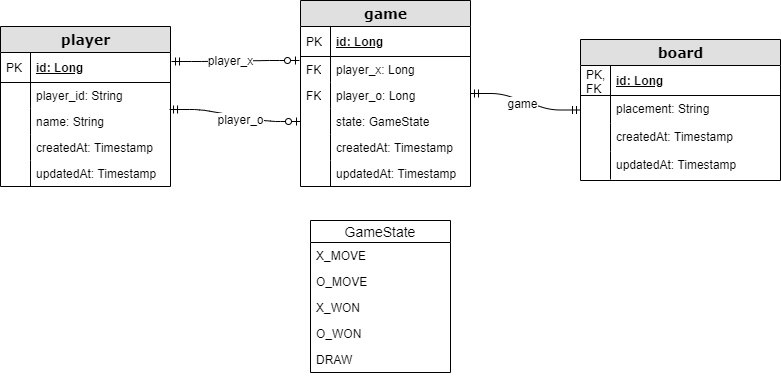

The diagram above was exported from draw.io. Its source (the exported page's mxGraphModel, read from the mxfile embedded in the PNG):
<mxGraphModel dx="2520" dy="851" grid="1" gridSize="10" guides="1" tooltips="1" connect="1" arrows="1" fold="1" page="1" pageScale="1" pageWidth="1100" pageHeight="850" background="#ffffff" math="0" shadow="0">
  <root>
    <mxCell id="0" />
    <mxCell id="1" parent="0" />
    <mxCell id="2e49270ec7c68f3f-19" value="&lt;b&gt;game&lt;/b&gt;" style="swimlane;html=1;fontStyle=0;childLayout=stackLayout;horizontal=1;startSize=26;fillColor=#e0e0e0;horizontalStack=0;resizeParent=1;resizeLast=0;collapsible=1;marginBottom=0;swimlaneFillColor=#ffffff;align=center;rounded=0;shadow=0;comic=0;labelBackgroundColor=none;strokeWidth=1;fontFamily=Verdana;fontSize=14" parent="1" vertex="1">
      <mxGeometry x="290" y="360" width="170" height="186" as="geometry" />
    </mxCell>
    <mxCell id="2e49270ec7c68f3f-20" value="id: Long" style="shape=partialRectangle;top=0;left=0;right=0;bottom=1;html=1;align=left;verticalAlign=middle;fillColor=none;spacingLeft=34;spacingRight=4;whiteSpace=wrap;overflow=hidden;rotatable=0;points=[[0,0.5],[1,0.5]];portConstraint=eastwest;dropTarget=0;fontStyle=5;" parent="2e49270ec7c68f3f-19" vertex="1">
      <mxGeometry y="26" width="170" height="30" as="geometry" />
    </mxCell>
    <mxCell id="2e49270ec7c68f3f-21" value="PK" style="shape=partialRectangle;top=0;left=0;bottom=0;html=1;fillColor=none;align=left;verticalAlign=middle;spacingLeft=4;spacingRight=4;whiteSpace=wrap;overflow=hidden;rotatable=0;points=[];portConstraint=eastwest;part=1;" parent="2e49270ec7c68f3f-20" vertex="1" connectable="0">
      <mxGeometry width="30" height="30" as="geometry" />
    </mxCell>
    <mxCell id="2e49270ec7c68f3f-22" value="player_x: Long" style="shape=partialRectangle;top=0;left=0;right=0;bottom=0;html=1;align=left;verticalAlign=top;fillColor=none;spacingLeft=34;spacingRight=4;whiteSpace=wrap;overflow=hidden;rotatable=0;points=[[0,0.5],[1,0.5]];portConstraint=eastwest;dropTarget=0;" parent="2e49270ec7c68f3f-19" vertex="1">
      <mxGeometry y="56" width="170" height="26" as="geometry" />
    </mxCell>
    <mxCell id="2e49270ec7c68f3f-23" value="FK" style="shape=partialRectangle;top=0;left=0;bottom=0;html=1;fillColor=none;align=left;verticalAlign=top;spacingLeft=4;spacingRight=4;whiteSpace=wrap;overflow=hidden;rotatable=0;points=[];portConstraint=eastwest;part=1;" parent="2e49270ec7c68f3f-22" vertex="1" connectable="0">
      <mxGeometry width="30" height="26" as="geometry" />
    </mxCell>
    <mxCell id="2e49270ec7c68f3f-24" value="player_o: Long" style="shape=partialRectangle;top=0;left=0;right=0;bottom=0;html=1;align=left;verticalAlign=top;fillColor=none;spacingLeft=34;spacingRight=4;whiteSpace=wrap;overflow=hidden;rotatable=0;points=[[0,0.5],[1,0.5]];portConstraint=eastwest;dropTarget=0;" parent="2e49270ec7c68f3f-19" vertex="1">
      <mxGeometry y="82" width="170" height="26" as="geometry" />
    </mxCell>
    <mxCell id="2e49270ec7c68f3f-25" value="FK" style="shape=partialRectangle;top=0;left=0;bottom=0;html=1;fillColor=none;align=left;verticalAlign=top;spacingLeft=4;spacingRight=4;whiteSpace=wrap;overflow=hidden;rotatable=0;points=[];portConstraint=eastwest;part=1;" parent="2e49270ec7c68f3f-24" vertex="1" connectable="0">
      <mxGeometry width="30" height="26" as="geometry" />
    </mxCell>
    <mxCell id="H67gyKnb3o-7FraCZ3O1-30" value="state: GameState" style="shape=partialRectangle;top=0;left=0;right=0;bottom=0;html=1;align=left;verticalAlign=top;fillColor=none;spacingLeft=34;spacingRight=4;whiteSpace=wrap;overflow=hidden;rotatable=0;points=[[0,0.5],[1,0.5]];portConstraint=eastwest;dropTarget=0;" parent="2e49270ec7c68f3f-19" vertex="1">
      <mxGeometry y="108" width="170" height="26" as="geometry" />
    </mxCell>
    <mxCell id="H67gyKnb3o-7FraCZ3O1-31" value="" style="shape=partialRectangle;top=0;left=0;bottom=0;html=1;fillColor=none;align=left;verticalAlign=top;spacingLeft=4;spacingRight=4;whiteSpace=wrap;overflow=hidden;rotatable=0;points=[];portConstraint=eastwest;part=1;" parent="H67gyKnb3o-7FraCZ3O1-30" vertex="1" connectable="0">
      <mxGeometry width="30" height="26" as="geometry" />
    </mxCell>
    <mxCell id="P2cL2hs6OSrqDq2knhOR-1" value="createdAt: Timestamp" style="shape=partialRectangle;top=0;left=0;right=0;bottom=0;html=1;align=left;verticalAlign=top;fillColor=none;spacingLeft=34;spacingRight=4;whiteSpace=wrap;overflow=hidden;rotatable=0;points=[[0,0.5],[1,0.5]];portConstraint=eastwest;dropTarget=0;" vertex="1" parent="2e49270ec7c68f3f-19">
      <mxGeometry y="134" width="170" height="26" as="geometry" />
    </mxCell>
    <mxCell id="P2cL2hs6OSrqDq2knhOR-2" value="" style="shape=partialRectangle;top=0;left=0;bottom=0;html=1;fillColor=none;align=left;verticalAlign=top;spacingLeft=4;spacingRight=4;whiteSpace=wrap;overflow=hidden;rotatable=0;points=[];portConstraint=eastwest;part=1;" vertex="1" connectable="0" parent="P2cL2hs6OSrqDq2knhOR-1">
      <mxGeometry width="30" height="26" as="geometry" />
    </mxCell>
    <mxCell id="P2cL2hs6OSrqDq2knhOR-3" value="updatedAt: Timestamp" style="shape=partialRectangle;top=0;left=0;right=0;bottom=0;html=1;align=left;verticalAlign=top;fillColor=none;spacingLeft=34;spacingRight=4;whiteSpace=wrap;overflow=hidden;rotatable=0;points=[[0,0.5],[1,0.5]];portConstraint=eastwest;dropTarget=0;" vertex="1" parent="2e49270ec7c68f3f-19">
      <mxGeometry y="160" width="170" height="26" as="geometry" />
    </mxCell>
    <mxCell id="P2cL2hs6OSrqDq2knhOR-4" value="" style="shape=partialRectangle;top=0;left=0;bottom=0;html=1;fillColor=none;align=left;verticalAlign=top;spacingLeft=4;spacingRight=4;whiteSpace=wrap;overflow=hidden;rotatable=0;points=[];portConstraint=eastwest;part=1;" vertex="1" connectable="0" parent="P2cL2hs6OSrqDq2knhOR-3">
      <mxGeometry width="30" height="26" as="geometry" />
    </mxCell>
    <mxCell id="2e49270ec7c68f3f-80" value="&lt;b&gt;player&lt;/b&gt;" style="swimlane;html=1;fontStyle=0;childLayout=stackLayout;horizontal=1;startSize=26;fillColor=#e0e0e0;horizontalStack=0;resizeParent=1;resizeLast=0;collapsible=1;marginBottom=0;swimlaneFillColor=#ffffff;align=center;rounded=0;shadow=0;comic=0;labelBackgroundColor=none;strokeWidth=1;fontFamily=Verdana;fontSize=14" parent="1" vertex="1">
      <mxGeometry x="-10" y="386" width="170" height="160" as="geometry" />
    </mxCell>
    <mxCell id="2e49270ec7c68f3f-81" value="id: Long" style="shape=partialRectangle;top=0;left=0;right=0;bottom=1;html=1;align=left;verticalAlign=middle;fillColor=none;spacingLeft=34;spacingRight=4;whiteSpace=wrap;overflow=hidden;rotatable=0;points=[[0,0.5],[1,0.5]];portConstraint=eastwest;dropTarget=0;fontStyle=5;" parent="2e49270ec7c68f3f-80" vertex="1">
      <mxGeometry y="26" width="170" height="30" as="geometry" />
    </mxCell>
    <mxCell id="2e49270ec7c68f3f-82" value="PK" style="shape=partialRectangle;top=0;left=0;bottom=0;html=1;fillColor=none;align=left;verticalAlign=middle;spacingLeft=4;spacingRight=4;whiteSpace=wrap;overflow=hidden;rotatable=0;points=[];portConstraint=eastwest;part=1;" parent="2e49270ec7c68f3f-81" vertex="1" connectable="0">
      <mxGeometry width="30" height="30" as="geometry" />
    </mxCell>
    <mxCell id="2e49270ec7c68f3f-83" value="player_id: String" style="shape=partialRectangle;top=0;left=0;right=0;bottom=0;html=1;align=left;verticalAlign=top;fillColor=none;spacingLeft=34;spacingRight=4;whiteSpace=wrap;overflow=hidden;rotatable=0;points=[[0,0.5],[1,0.5]];portConstraint=eastwest;dropTarget=0;" parent="2e49270ec7c68f3f-80" vertex="1">
      <mxGeometry y="56" width="170" height="26" as="geometry" />
    </mxCell>
    <mxCell id="2e49270ec7c68f3f-84" value="" style="shape=partialRectangle;top=0;left=0;bottom=0;html=1;fillColor=none;align=left;verticalAlign=top;spacingLeft=4;spacingRight=4;whiteSpace=wrap;overflow=hidden;rotatable=0;points=[];portConstraint=eastwest;part=1;" parent="2e49270ec7c68f3f-83" vertex="1" connectable="0">
      <mxGeometry width="30" height="26" as="geometry" />
    </mxCell>
    <mxCell id="2e49270ec7c68f3f-85" value="name: String" style="shape=partialRectangle;top=0;left=0;right=0;bottom=0;html=1;align=left;verticalAlign=top;fillColor=none;spacingLeft=34;spacingRight=4;whiteSpace=wrap;overflow=hidden;rotatable=0;points=[[0,0.5],[1,0.5]];portConstraint=eastwest;dropTarget=0;" parent="2e49270ec7c68f3f-80" vertex="1">
      <mxGeometry y="82" width="170" height="26" as="geometry" />
    </mxCell>
    <mxCell id="2e49270ec7c68f3f-86" value="" style="shape=partialRectangle;top=0;left=0;bottom=0;html=1;fillColor=none;align=left;verticalAlign=top;spacingLeft=4;spacingRight=4;whiteSpace=wrap;overflow=hidden;rotatable=0;points=[];portConstraint=eastwest;part=1;" parent="2e49270ec7c68f3f-85" vertex="1" connectable="0">
      <mxGeometry width="30" height="26" as="geometry" />
    </mxCell>
    <mxCell id="hOdAqHqL2_jyUib5GCGl-1" value="createdAt: Timestamp" style="shape=partialRectangle;top=0;left=0;right=0;bottom=0;html=1;align=left;verticalAlign=top;fillColor=none;spacingLeft=34;spacingRight=4;whiteSpace=wrap;overflow=hidden;rotatable=0;points=[[0,0.5],[1,0.5]];portConstraint=eastwest;dropTarget=0;" parent="2e49270ec7c68f3f-80" vertex="1">
      <mxGeometry y="108" width="170" height="26" as="geometry" />
    </mxCell>
    <mxCell id="hOdAqHqL2_jyUib5GCGl-2" value="" style="shape=partialRectangle;top=0;left=0;bottom=0;html=1;fillColor=none;align=left;verticalAlign=top;spacingLeft=4;spacingRight=4;whiteSpace=wrap;overflow=hidden;rotatable=0;points=[];portConstraint=eastwest;part=1;" parent="hOdAqHqL2_jyUib5GCGl-1" vertex="1" connectable="0">
      <mxGeometry width="30" height="26" as="geometry" />
    </mxCell>
    <mxCell id="P2cL2hs6OSrqDq2knhOR-5" value="updatedAt: Timestamp" style="shape=partialRectangle;top=0;left=0;right=0;bottom=0;html=1;align=left;verticalAlign=top;fillColor=none;spacingLeft=34;spacingRight=4;whiteSpace=wrap;overflow=hidden;rotatable=0;points=[[0,0.5],[1,0.5]];portConstraint=eastwest;dropTarget=0;" vertex="1" parent="2e49270ec7c68f3f-80">
      <mxGeometry y="134" width="170" height="26" as="geometry" />
    </mxCell>
    <mxCell id="P2cL2hs6OSrqDq2knhOR-6" value="" style="shape=partialRectangle;top=0;left=0;bottom=0;html=1;fillColor=none;align=left;verticalAlign=top;spacingLeft=4;spacingRight=4;whiteSpace=wrap;overflow=hidden;rotatable=0;points=[];portConstraint=eastwest;part=1;" vertex="1" connectable="0" parent="P2cL2hs6OSrqDq2knhOR-5">
      <mxGeometry width="30" height="26" as="geometry" />
    </mxCell>
    <mxCell id="H67gyKnb3o-7FraCZ3O1-32" value="" style="edgeStyle=entityRelationEdgeStyle;fontSize=12;html=1;endArrow=ERzeroToOne;exitX=1.006;exitY=0.3;exitDx=0;exitDy=0;exitPerimeter=0;entryX=-0.006;entryY=0.154;entryDx=0;entryDy=0;entryPerimeter=0;endFill=1;startArrow=ERmandOne;startFill=0;" parent="1" source="2e49270ec7c68f3f-81" target="2e49270ec7c68f3f-22" edge="1">
      <mxGeometry width="100" height="100" relative="1" as="geometry">
        <mxPoint x="500" y="480" as="sourcePoint" />
        <mxPoint x="600" y="380" as="targetPoint" />
      </mxGeometry>
    </mxCell>
    <mxCell id="H67gyKnb3o-7FraCZ3O1-33" value="player_x" style="text;html=1;align=center;verticalAlign=middle;resizable=0;points=[];labelBackgroundColor=#ffffff;" parent="H67gyKnb3o-7FraCZ3O1-32" vertex="1" connectable="0">
      <mxGeometry x="-0.0936" y="1" relative="1" as="geometry">
        <mxPoint as="offset" />
      </mxGeometry>
    </mxCell>
    <mxCell id="H67gyKnb3o-7FraCZ3O1-34" value="" style="edgeStyle=entityRelationEdgeStyle;fontSize=12;html=1;endArrow=ERzeroToOne;exitX=0.994;exitY=1;exitDx=0;exitDy=0;exitPerimeter=0;endFill=1;startArrow=ERmandOne;startFill=0;entryX=0;entryY=0.5;entryDx=0;entryDy=0;" parent="1" edge="1">
      <mxGeometry width="100" height="100" relative="1" as="geometry">
        <mxPoint x="159.03999999999996" y="469" as="sourcePoint" />
        <mxPoint x="290" y="481" as="targetPoint" />
      </mxGeometry>
    </mxCell>
    <mxCell id="H67gyKnb3o-7FraCZ3O1-35" value="player_o" style="text;html=1;align=center;verticalAlign=middle;resizable=0;points=[];labelBackgroundColor=#ffffff;" parent="H67gyKnb3o-7FraCZ3O1-34" vertex="1" connectable="0">
      <mxGeometry x="0.3183" y="-5" relative="1" as="geometry">
        <mxPoint x="-14.409999999999998" y="-5" as="offset" />
      </mxGeometry>
    </mxCell>
    <mxCell id="H67gyKnb3o-7FraCZ3O1-4" value="&lt;b&gt;board&lt;/b&gt;" style="swimlane;html=1;fontStyle=0;childLayout=stackLayout;horizontal=1;startSize=26;fillColor=#e0e0e0;horizontalStack=0;resizeParent=1;resizeLast=0;collapsible=1;marginBottom=0;swimlaneFillColor=#ffffff;align=center;rounded=0;shadow=0;comic=0;labelBackgroundColor=none;strokeWidth=1;fontFamily=Verdana;fontSize=14" parent="1" vertex="1">
      <mxGeometry x="570" y="399" width="200" height="141" as="geometry" />
    </mxCell>
    <mxCell id="H67gyKnb3o-7FraCZ3O1-5" value="id: Long" style="shape=partialRectangle;top=0;left=0;right=0;bottom=1;html=1;align=left;verticalAlign=middle;fillColor=none;spacingLeft=34;spacingRight=4;whiteSpace=wrap;overflow=hidden;rotatable=0;points=[[0,0.5],[1,0.5]];portConstraint=eastwest;dropTarget=0;fontStyle=5;" parent="H67gyKnb3o-7FraCZ3O1-4" vertex="1">
      <mxGeometry y="26" width="200" height="30" as="geometry" />
    </mxCell>
    <mxCell id="H67gyKnb3o-7FraCZ3O1-6" value="PK,&lt;br&gt;FK" style="shape=partialRectangle;top=0;left=0;bottom=0;html=1;fillColor=none;align=left;verticalAlign=middle;spacingLeft=4;spacingRight=4;whiteSpace=wrap;overflow=hidden;rotatable=0;points=[];portConstraint=eastwest;part=1;" parent="H67gyKnb3o-7FraCZ3O1-5" vertex="1" connectable="0">
      <mxGeometry width="30" height="30" as="geometry" />
    </mxCell>
    <mxCell id="H67gyKnb3o-7FraCZ3O1-37" value="placement: String" style="shape=partialRectangle;top=0;left=0;right=0;bottom=0;html=1;align=left;verticalAlign=top;fillColor=none;spacingLeft=34;spacingRight=4;whiteSpace=wrap;overflow=hidden;rotatable=0;points=[[0,0.5],[1,0.5]];portConstraint=eastwest;dropTarget=0;" parent="H67gyKnb3o-7FraCZ3O1-4" vertex="1">
      <mxGeometry y="56" width="200" height="28" as="geometry" />
    </mxCell>
    <mxCell id="H67gyKnb3o-7FraCZ3O1-38" value="" style="shape=partialRectangle;top=0;left=0;bottom=0;html=1;fillColor=none;align=left;verticalAlign=top;spacingLeft=4;spacingRight=4;whiteSpace=wrap;overflow=hidden;rotatable=0;points=[];portConstraint=eastwest;part=1;" parent="H67gyKnb3o-7FraCZ3O1-37" vertex="1" connectable="0">
      <mxGeometry width="30" height="28" as="geometry" />
    </mxCell>
    <mxCell id="hOdAqHqL2_jyUib5GCGl-9" value="createdAt: Timestamp" style="shape=partialRectangle;top=0;left=0;right=0;bottom=0;html=1;align=left;verticalAlign=top;fillColor=none;spacingLeft=34;spacingRight=4;whiteSpace=wrap;overflow=hidden;rotatable=0;points=[[0,0.5],[1,0.5]];portConstraint=eastwest;dropTarget=0;" parent="H67gyKnb3o-7FraCZ3O1-4" vertex="1">
      <mxGeometry y="84" width="200" height="28" as="geometry" />
    </mxCell>
    <mxCell id="hOdAqHqL2_jyUib5GCGl-10" value="" style="shape=partialRectangle;top=0;left=0;bottom=0;html=1;fillColor=none;align=left;verticalAlign=top;spacingLeft=4;spacingRight=4;whiteSpace=wrap;overflow=hidden;rotatable=0;points=[];portConstraint=eastwest;part=1;" parent="hOdAqHqL2_jyUib5GCGl-9" vertex="1" connectable="0">
      <mxGeometry width="30" height="28" as="geometry" />
    </mxCell>
    <mxCell id="hOdAqHqL2_jyUib5GCGl-11" value="updatedAt: Timestamp" style="shape=partialRectangle;top=0;left=0;right=0;bottom=0;html=1;align=left;verticalAlign=top;fillColor=none;spacingLeft=34;spacingRight=4;whiteSpace=wrap;overflow=hidden;rotatable=0;points=[[0,0.5],[1,0.5]];portConstraint=eastwest;dropTarget=0;" parent="H67gyKnb3o-7FraCZ3O1-4" vertex="1">
      <mxGeometry y="112" width="200" height="28" as="geometry" />
    </mxCell>
    <mxCell id="hOdAqHqL2_jyUib5GCGl-12" value="" style="shape=partialRectangle;top=0;left=0;bottom=0;html=1;fillColor=none;align=left;verticalAlign=top;spacingLeft=4;spacingRight=4;whiteSpace=wrap;overflow=hidden;rotatable=0;points=[];portConstraint=eastwest;part=1;" parent="hOdAqHqL2_jyUib5GCGl-11" vertex="1" connectable="0">
      <mxGeometry width="30" height="28" as="geometry" />
    </mxCell>
    <mxCell id="H67gyKnb3o-7FraCZ3O1-36" value="" style="edgeStyle=entityRelationEdgeStyle;fontSize=12;html=1;endArrow=ERmandOne;startArrow=ERmandOne;" parent="1" source="2e49270ec7c68f3f-19" target="H67gyKnb3o-7FraCZ3O1-4" edge="1">
      <mxGeometry width="100" height="100" relative="1" as="geometry">
        <mxPoint x="500" y="480" as="sourcePoint" />
        <mxPoint x="600" y="380" as="targetPoint" />
      </mxGeometry>
    </mxCell>
    <mxCell id="H67gyKnb3o-7FraCZ3O1-40" value="game" style="text;html=1;align=center;verticalAlign=middle;resizable=0;points=[];labelBackgroundColor=#ffffff;" parent="H67gyKnb3o-7FraCZ3O1-36" vertex="1" connectable="0">
      <mxGeometry x="-0.0537" y="-2" relative="1" as="geometry">
        <mxPoint as="offset" />
      </mxGeometry>
    </mxCell>
    <mxCell id="H67gyKnb3o-7FraCZ3O1-24" value="GameState" style="swimlane;fontStyle=0;childLayout=stackLayout;horizontal=1;startSize=22;fillColor=none;horizontalStack=0;resizeParent=1;resizeParentMax=0;resizeLast=0;collapsible=1;marginBottom=0;swimlaneFillColor=#ffffff;align=center;fontSize=14;" parent="1" vertex="1">
      <mxGeometry x="300" y="580" width="140" height="152" as="geometry" />
    </mxCell>
    <mxCell id="H67gyKnb3o-7FraCZ3O1-25" value="X_MOVE" style="text;strokeColor=none;fillColor=none;spacingLeft=4;spacingRight=4;overflow=hidden;rotatable=0;points=[[0,0.5],[1,0.5]];portConstraint=eastwest;fontSize=12;" parent="H67gyKnb3o-7FraCZ3O1-24" vertex="1">
      <mxGeometry y="22" width="140" height="26" as="geometry" />
    </mxCell>
    <mxCell id="H67gyKnb3o-7FraCZ3O1-26" value="O_MOVE" style="text;strokeColor=none;fillColor=none;spacingLeft=4;spacingRight=4;overflow=hidden;rotatable=0;points=[[0,0.5],[1,0.5]];portConstraint=eastwest;fontSize=12;" parent="H67gyKnb3o-7FraCZ3O1-24" vertex="1">
      <mxGeometry y="48" width="140" height="26" as="geometry" />
    </mxCell>
    <mxCell id="H67gyKnb3o-7FraCZ3O1-27" value="X_WON" style="text;strokeColor=none;fillColor=none;spacingLeft=4;spacingRight=4;overflow=hidden;rotatable=0;points=[[0,0.5],[1,0.5]];portConstraint=eastwest;fontSize=12;" parent="H67gyKnb3o-7FraCZ3O1-24" vertex="1">
      <mxGeometry y="74" width="140" height="26" as="geometry" />
    </mxCell>
    <mxCell id="H67gyKnb3o-7FraCZ3O1-28" value="O_WON" style="text;strokeColor=none;fillColor=none;spacingLeft=4;spacingRight=4;overflow=hidden;rotatable=0;points=[[0,0.5],[1,0.5]];portConstraint=eastwest;fontSize=12;" parent="H67gyKnb3o-7FraCZ3O1-24" vertex="1">
      <mxGeometry y="100" width="140" height="26" as="geometry" />
    </mxCell>
    <mxCell id="H67gyKnb3o-7FraCZ3O1-29" value="DRAW" style="text;strokeColor=none;fillColor=none;spacingLeft=4;spacingRight=4;overflow=hidden;rotatable=0;points=[[0,0.5],[1,0.5]];portConstraint=eastwest;fontSize=12;" parent="H67gyKnb3o-7FraCZ3O1-24" vertex="1">
      <mxGeometry y="126" width="140" height="26" as="geometry" />
    </mxCell>
  </root>
</mxGraphModel>